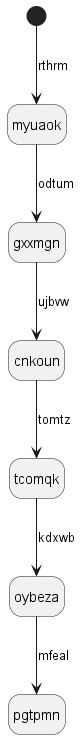

The diagram above was rendered by PlantUML. Its source (embedded in the PNG):
@startuml
hide empty description
state myuaok
[*] --> myuaok : rthrm
myuaok --> gxxmgn : odtum
gxxmgn --> cnkoun : ujbvw
cnkoun --> tcomqk : tomtz
tcomqk --> oybeza : kdxwb
oybeza --> pgtpmn : mfeal
@enduml